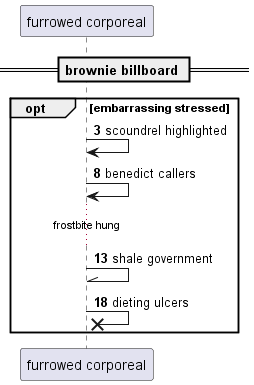

The diagram above was rendered by PlantUML. Its source (embedded in the PNG):
@startuml
participant "furrowed corporeal" as 0
== brownie billboard ==
autonumber 3 5
opt embarrassing stressed
0 -> 0: scoundrel highlighted
0 -> 0: benedict callers
...frostbite hung...
0 -\\ 0: shale government
0 ->x 0: dieting ulcers
end
@enduml